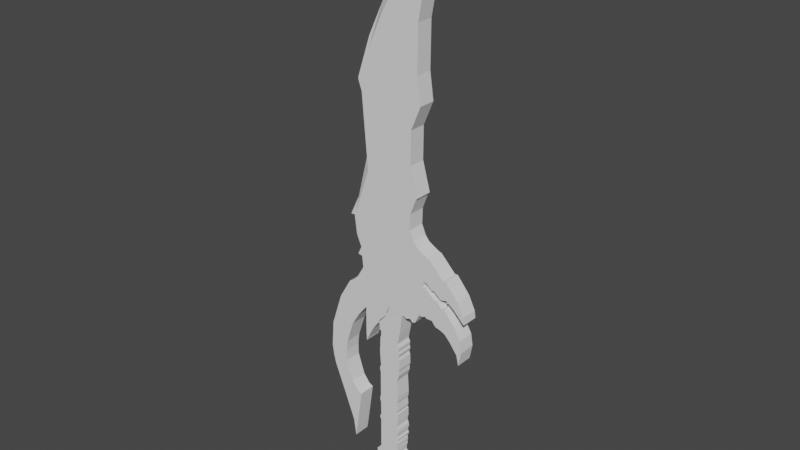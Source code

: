 # Source: adaga.blend  (saved by Blender 3.0.42; exported with 4.5.12 LTS)
import bpy
from mathutils import Matrix  # noqa: F401  (used for matrix-valued properties, if any)

bpy.ops.wm.read_factory_settings(use_empty=True)
scene = bpy.context.scene
scene.name = 'Scene'

# ---- collections
col_collection = bpy.data.collections.new('Collection'); scene.collection.children.link(col_collection)

# ---- world
world_world = bpy.data.worlds.new('World'); scene.world = world_world
world_world.use_nodes = True; world_world.node_tree.nodes.clear()
_N = world_world.node_tree.nodes; _L = world_world.node_tree.links
n0 = _N.new('ShaderNodeOutputWorld'); n0.name = 'World Output'; n0.location = (300, 300)
n1 = _N.new('ShaderNodeBackground'); n1.name = 'Background'; n1.location = (10, 300)
n1.inputs[0].default_value = (0.05088, 0.05088, 0.05088, 1.0)
_L.new(n1.outputs[0], n0.inputs[0])
n0.is_active_output = True
world_world.color = (0.05088, 0.05088, 0.05088)
world_world.use_sun_shadow = False
world_world.sun_shadow_jitter_overblur = 0.0

# ---- meshes
me_plane_003 = bpy.data.meshes.new('Plane.003')
me_plane_003.from_pydata([(-0.3455, -0.693, -0.294), (-0.03834, 0.9352, -0.294), (-0.4386, 1.638, -0.09648), (0.7058, 2.814, -0.294), (-0.3619, -2.236, -0.294), (-0.2362, -3.139, -0.294), (-0.579, -3.95, -0.294), (-0.5908, -5.077, -0.294), (-0.3238, -6.06, -0.294), (-0.3847, -6.121, -0.294), (-0.5854, -6.653, -0.294), (-0.6018, -7.206, -0.294), (-0.4647, -7.538, -0.294), (-0.3162, -7.72, -0.294), (0.04941, -7.926, -0.294), (0.1637, -7.96, -0.294), (0.6892, -8.497, -0.294), (0.8034, -8.497, -0.294), (1.249, -9.034, -0.294), (1.477, -9.501, -0.294), (1.51, -9.74, -0.294), (1.127, -9.362, -0.294), (0.9213, -9.207, -0.294), (0.8547, -9.223, -0.294), (0.8491, -9.134, -0.294), (0.6159, -9.195, -0.294), (0.3548, -8.973, -0.294), (0.2715, -9.001, -0.294), (0.07159, -8.818, -0.294), (-0.07836, -8.784, -0.294), (-0.07836, -8.962, -0.294), (-0.05614, -9.018, -0.294), (0.01605, -8.99, -0.294), (0.3048, -9.251, -0.294), (0.5048, -9.329, -0.294), (0.6492, -9.501, -0.294), (0.738, -9.479, -0.294), (1.132, -9.929, -0.294), (1.377, -10.37, -0.294), (1.438, -10.78, -0.294), (1.343, -11.27, -0.294), (1.266, -10.92, -0.294), (0.988, -10.55, -0.294), (0.7936, -10.35, -0.294), (0.6103, -10.27, -0.294), (0.427, -10.23, -0.294), (0.2882, -10.06, -0.294), (0.0605, -10.06, -0.294), (0.01052, -10.01, -0.294), (-0.1172, -10.08, -0.294), (-0.2116, -10.05, -0.294), (-0.3782, -10.39, -0.294), (-0.4838, -10.43, -0.294), (-0.5893, -10.33, -0.294), (-0.7448, -10.39, -0.294), (-0.8503, -10.33, -0.294), (-0.9169, -10.41, -0.294), (-1.469, -10.2, -0.294), (-1.454, -10.22, -0.294), (-1.436, -10.25, -0.294), (-1.922, -11.02, -0.294), (-2.121, -11.29, -0.294), (-2.28, -11.6, -0.294), (-2.388, -11.81, -0.294), (-2.41, -11.88, -0.294), (-2.424, -11.61, -0.294), (-2.421, -10.6, -0.294), (-2.754, -11.02, -0.294), (-3.032, -11.49, -0.294), (-3.17, -11.91, -0.294), (-3.293, -12.3, -0.294), (-3.336, -12.68, -0.294), (-3.332, -13.08, -0.294), (-3.224, -13.42, -0.294), (-3.086, -13.83, -0.294), (-2.855, -14.12, -0.294), (-2.707, -14.19, -0.294), (-2.924, -15.67, -0.294), (-2.985, -16.05, -0.294), (-3.068, -15.43, -0.294), (-3.426, -14.49, -0.294), (-3.853, -13.4, -0.294), (-3.929, -13.09, -0.294), (-3.983, -12.7, -0.294), (-3.915, -11.78, -0.294), (-3.531, -10.6, -0.294), (-3.108, -9.873, -0.294), (-2.942, -9.779, -0.294), (-2.772, -9.601, -0.294), (-2.519, -9.167, -0.294), (-2.649, -8.925, -0.09648), (-2.898, -8.874, -0.09648), (-2.786, -8.646, -0.09648), (-2.736, -8.368, -0.09648), (-2.79, -8.18, -0.09648), (-2.913, -8.071, -0.09648), (-2.83, -7.901, -0.09648), (-2.833, -7.659, -0.09648), (-2.963, -7.507, -0.09648), (-3.166, -7.518, -0.09648), (-2.757, -6.657, -0.09648), (-2.511, -5.901, -0.09648), (-2.41, -5.138, -0.09648), (-2.388, -4.595, -0.09648), (-2.435, -4.136, -0.09648), (-2.587, -3.43, -0.09648), (-2.757, -2.953, -0.09648), (-2.764, -2.866, -0.09648), (-2.309, -1.499, -0.09648), (-1.824, -0.4605, -0.09648), (-1.39, 0.2992, -0.09648), (-1.086, 0.7875, -0.09648), (-0.0009381, 2.144, -0.09648), (0.7044, 2.817, -0.09648), (-1.819, -10.84, -0.294), (-1.618, -10.63, -0.294), (-1.628, -10.54, -0.294), (-1.932, -11.02, -0.294), (-1.569, -10.5, -0.294), (-1.505, -10.37, -0.294), (-0.3455, -0.693, 0.0), (-0.03834, 0.9352, 0.0), (-0.4386, 1.638, 0.0), (0.7058, 2.814, 0.0), (-0.3619, -2.236, 0.0), (-0.2362, -3.139, 0.0), (-0.579, -3.95, 0.0), (-0.5908, -5.077, 0.0), (-0.3238, -6.06, 0.0), (-0.3847, -6.121, 0.0), (-0.5854, -6.653, 0.0), (-0.6018, -7.206, 0.0), (-0.4647, -7.538, 0.0), (-0.3162, -7.72, 0.0), (0.04941, -7.926, 0.0), (0.1637, -7.96, 0.0), (0.6892, -8.497, 0.0), (0.8034, -8.497, 0.0), (1.249, -9.034, 0.0), (1.477, -9.501, 0.0), (1.51, -9.74, 0.0), (1.127, -9.362, 0.0), (0.9213, -9.207, 0.0), (0.8547, -9.223, 0.0), (0.8491, -9.134, 0.0), (0.6159, -9.195, 0.0), (0.3548, -8.973, 0.0), (0.2715, -9.001, 0.0), (0.07159, -8.818, 0.0), (-0.07836, -8.784, 0.0), (-0.07836, -8.962, 0.0), (-0.05614, -9.018, 0.0), (0.01605, -8.99, 0.0), (0.3048, -9.251, 0.0), (0.5048, -9.329, 0.0), (0.6492, -9.501, 0.0), (0.738, -9.479, 0.0), (1.132, -9.929, 0.0), (1.377, -10.37, 0.0), (1.438, -10.78, 0.0), (1.343, -11.27, 0.0), (1.266, -10.92, 0.0), (0.988, -10.55, 0.0), (0.7936, -10.35, 0.0), (0.6103, -10.27, 0.0), (0.427, -10.23, 0.0), (0.2882, -10.06, 0.0), (0.0605, -10.06, 0.0), (0.01052, -10.01, 0.0), (-0.1172, -10.08, 0.0), (-0.2116, -10.05, 0.0), (-0.3782, -10.39, 0.0), (-0.4838, -10.43, 0.0), (-0.5893, -10.33, 0.0), (-0.7448, -10.39, 0.0), (-0.8503, -10.33, 0.0), (-0.9169, -10.41, 0.0), (-1.469, -10.2, 0.0), (-1.454, -10.22, 0.0), (-1.436, -10.25, 0.0), (-1.922, -11.02, 0.0), (-2.121, -11.29, 0.0), (-2.28, -11.6, 0.0), (-2.388, -11.81, 0.0), (-2.41, -11.88, 0.0), (-2.424, -11.61, 0.0), (-2.421, -10.6, 0.0), (-2.754, -11.02, 0.0), (-3.032, -11.49, 0.0), (-3.17, -11.91, 0.0), (-3.293, -12.3, 0.0), (-3.336, -12.68, 0.0), (-3.332, -13.08, 0.0), (-3.224, -13.42, 0.0), (-3.086, -13.83, 0.0), (-2.855, -14.12, 0.0), (-2.707, -14.19, 0.0), (-2.924, -15.67, 0.0), (-2.985, -16.05, 0.0), (-3.068, -15.43, 0.0), (-3.426, -14.49, 0.0), (-3.853, -13.4, 0.0), (-3.929, -13.09, 0.0), (-3.983, -12.7, 0.0), (-3.915, -11.78, 0.0), (-3.531, -10.6, 0.0), (-3.108, -9.873, 0.0), (-2.942, -9.779, 0.0), (-2.772, -9.601, 0.0), (-2.519, -9.167, 0.0), (-2.649, -8.925, 0.0), (-2.898, -8.874, 0.0), (-2.786, -8.646, 0.0), (-2.736, -8.368, 0.0), (-2.79, -8.18, 0.0), (-2.913, -8.071, 0.0), (-2.83, -7.901, 0.0), (-2.833, -7.659, 0.0), (-2.963, -7.507, 0.0), (-3.166, -7.518, 0.0), (-2.757, -6.657, 0.0), (-2.511, -5.901, 0.0), (-2.41, -5.138, 0.0), (-2.388, -4.595, 0.0), (-2.435, -4.136, 0.0), (-2.587, -3.43, 0.0), (-2.757, -2.953, 0.0), (-2.764, -2.866, 0.0), (-2.309, -1.499, 0.0), (-1.824, -0.4605, 0.0), (-1.39, 0.2992, 0.0), (-1.086, 0.7875, 0.0), (-0.0009381, 2.144, 0.0), (0.7044, 2.817, 0.0), (-1.819, -10.84, 0.0), (-1.618, -10.63, 0.0), (-1.628, -10.54, 0.0), (-1.932, -11.02, 0.0), (-1.569, -10.5, 0.0), (-1.505, -10.37, 0.0), (-2.603, -9.313, 0.0), (0.5871, 2.705, 0.0), (-0.6924, 1.053, 0.0), (-1.315, 0.06555, 0.0), (-2.105, -1.545, 0.0), (-2.439, -2.577, 0.0), (-2.485, -2.957, 0.0), (-2.287, -3.853, 0.0), (-2.211, -4.719, 0.0), (-2.211, -5.479, 0.0), (-2.454, -6.603, 0.0), (-2.849, -7.317, 0.0), (-2.591, -7.712, 0.0), (-2.713, -8.061, 0.0), (-2.546, -8.41, 0.0), (-2.267, -9.277, 0.0), (-2.584, -8.331, 0.0), (-2.679, -7.964, 0.0), (-2.489, -9.072, 0.0), (-2.211, -5.309, 0.0), (-0.5702, 1.211, 0.0), (-2.678, -7.579, 0.0), (-2.334, -2.253, 0.0), (-2.612, -8.742, 0.0), (-2.229, -4.52, 0.0), (-1.964, -1.256, 0.0), (-2.424, -8.863, 0.0), (-2.679, -8.699, 0.0), (0.04166, 1.92, -0.294), (-0.4969, 1.107, -0.294), (-1.061, 0.4024, -0.294), (-1.664, -0.6747, -0.294), (-2.208, -1.907, -0.294), (-2.493, -2.793, -0.294), (-2.303, -3.537, -0.294), (-2.16, -4.253, -0.294), (-2.144, -5.093, -0.294), (-2.255, -5.706, -0.294), (-2.586, -6.839, -0.294), (-2.837, -7.418, -0.294), (-2.65, -7.779, -0.294), (-2.759, -8.036, -0.294), (-2.586, -8.445, -0.294)], [], [(112, 2, 111, 110, 109, 108, 107, 106, 105, 104, 103, 102, 101, 100, 99, 98, 97, 96, 95, 94, 93, 92, 91, 90, 282, 281, 280, 279, 278, 277, 276, 275, 274, 273, 272, 271, 270, 269, 268, 113), (232, 241, 260, 242, 243, 265, 244, 262, 245, 246, 247, 264, 259, 250, 251, 261, 257, 253, 256, 267, 263, 210, 211, 212, 213, 214, 215, 216, 217, 218, 219, 220, 221, 222, 223, 224, 225, 226, 227, 228, 229, 230, 231, 122), (46, 47, 167, 166), (97, 98, 218, 217), (47, 48, 168, 167), (98, 99, 219, 218), (48, 49, 169, 168), (99, 100, 220, 219), (49, 50, 170, 169), (100, 101, 221, 220), (50, 51, 171, 170), (112, 113, 233, 241, 232), (101, 102, 222, 221), (51, 52, 172, 171), (1, 0, 120, 121), (102, 103, 223, 222), (52, 53, 173, 172), (3, 1, 121, 123), (103, 104, 224, 223), (53, 54, 174, 173), (2, 112, 232, 122), (104, 105, 225, 224), (54, 55, 175, 174), (0, 4, 124, 120), (105, 106, 226, 225), (55, 56, 176, 175), (4, 5, 125, 124), (106, 107, 227, 226), (116, 115, 235, 236), (5, 6, 126, 125), (107, 108, 228, 227), (59, 58, 178, 179), (6, 7, 127, 126), (108, 109, 229, 228), (56, 59, 179, 176), (7, 8, 128, 127), (109, 110, 230, 229), (58, 57, 177, 178), (8, 9, 129, 128), (110, 111, 231, 230), (115, 114, 234, 235), (9, 10, 130, 129), (111, 2, 122, 231), (60, 61, 181, 180), (10, 11, 131, 130), (113, 3, 123, 233), (61, 62, 182, 181), (11, 12, 132, 131), (57, 119, 239, 177), (62, 63, 183, 182), (12, 13, 133, 132), (118, 116, 236, 238), (63, 64, 184, 183), (13, 14, 134, 133), (119, 118, 238, 239), (64, 65, 185, 184), (14, 15, 135, 134), (114, 117, 237, 234), (65, 66, 186, 185), (15, 16, 136, 135), (117, 60, 180, 237), (66, 67, 187, 186), (16, 17, 137, 136), (67, 68, 188, 187), (17, 18, 138, 137), (68, 69, 189, 188), (18, 19, 139, 138), (69, 70, 190, 189), (19, 20, 140, 139), (70, 71, 191, 190), (20, 21, 141, 140), (71, 72, 192, 191), (21, 22, 142, 141), (72, 73, 193, 192), (22, 23, 143, 142), (73, 74, 194, 193), (23, 24, 144, 143), (74, 75, 195, 194), (24, 25, 145, 144), (75, 76, 196, 195), (25, 26, 146, 145), (76, 77, 197, 196), (26, 27, 147, 146), (77, 78, 198, 197), (27, 28, 148, 147), (78, 79, 199, 198), (28, 29, 149, 148), (79, 80, 200, 199), (29, 30, 150, 149), (80, 81, 201, 200), (30, 31, 151, 150), (81, 82, 202, 201), (31, 32, 152, 151), (82, 83, 203, 202), (32, 33, 153, 152), (83, 84, 204, 203), (33, 34, 154, 153), (84, 85, 205, 204), (34, 35, 155, 154), (85, 86, 206, 205), (35, 36, 156, 155), (86, 87, 207, 206), (36, 37, 157, 156), (87, 88, 208, 207), (37, 38, 158, 157), (88, 89, 209, 240, 208), (38, 39, 159, 158), (89, 90, 210, 209), (39, 40, 160, 159), (90, 91, 211, 210), (40, 41, 161, 160), (91, 92, 212, 211), (41, 42, 162, 161), (92, 93, 213, 212), (42, 43, 163, 162), (93, 94, 214, 213), (43, 44, 164, 163), (94, 95, 215, 214), (44, 45, 165, 164), (95, 96, 216, 215), (45, 46, 166, 165), (96, 97, 217, 216), (210, 258, 209), (240, 255, 258, 266, 263, 254, 256, 257, 252, 261, 251, 250, 249, 259, 248, 264, 247, 262, 265, 243, 260, 123, 121, 120, 124, 125, 126, 127, 128, 129, 130, 131, 132, 133, 134, 135, 136, 137, 138, 139, 140, 141, 142, 143, 144, 145, 146, 147, 148, 149, 150, 151, 152, 153, 154, 155, 156, 157, 158, 159, 160, 161, 162, 163, 164, 165, 166, 167, 168, 169, 170, 171, 172, 173, 174, 175, 176, 179, 178, 177, 239, 238, 236, 235, 234, 237, 180, 181, 182, 183, 184, 185, 186, 187, 188, 189, 190, 191, 192, 193, 194, 195, 196, 197, 198, 199, 200, 201, 202, 203, 204, 205, 206, 207, 208), (123, 260, 241, 233), (260, 243, 242), (265, 262, 244), (262, 247, 246, 245), (257, 256, 253), (263, 266, 258, 210), (263, 267, 256, 254), (257, 261, 252), (250, 259, 249), (259, 264, 248), (209, 258, 255, 240), (113, 268, 269, 270, 271, 272, 273, 274, 275, 276, 277, 278, 279, 280, 281, 282, 90, 89, 88, 87, 86, 85, 84, 83, 82, 81, 80, 79, 78, 77, 76, 75, 74, 73, 72, 71, 70, 69, 68, 67, 66, 65, 64, 63, 62, 61, 60, 117, 114, 115, 116, 118, 119, 57, 58, 59, 56, 55, 54, 53, 52, 51, 50, 49, 48, 47, 46, 45, 44, 43, 42, 41, 40, 39, 38, 37, 36, 35, 34, 33, 32, 31, 30, 29, 28, 27, 26, 25, 24, 23, 22, 21, 20, 19, 18, 17, 16, 15, 14, 13, 12, 11, 10, 9, 8, 7, 6, 5, 4, 0, 1, 3)])
_uv = me_plane_003.uv_layers.new(name='UVMap')
_uv.uv.foreach_set('vector', [0.0, 0.0, 0.0, 0.0, 0.0, 0.0, 0.0, 0.0, 0.0, 0.0, 0.0, 0.0, 0.0, 0.0, 0.0, 0.0, 0.0, 0.0, 0.0, 0.0, 0.0, 0.0, 0.0, 0.0, 0.0, 0.0, 0.0, 0.0, 0.0, 0.0, 0.0, 0.0, 0.0, 0.0, 0.0, 0.0, 0.0, 0.0, 0.0, 0.0, 0.0, 0.0, 0.0, 0.0, 0.0, 0.0, 0.0, 0.0, 0.0, 0.0, 0.0, 0.0, 0.0, 0.0, 0.0, 0.0, 0.0, 0.0, 0.0, 0.0, 0.0, 0.0, 0.0, 0.0, 0.0, 0.0, 0.0, 0.0, 0.0, 0.0, 0.0, 0.0, 0.0, 0.0, 0.0, 0.0, 0.0, 0.0, 0.0, 0.0, 0.0, 0.0, 0.0, 0.0, 0.0, 0.0, 0.0, 0.0, 0.0, 0.0, 0.0, 0.0, 0.0, 0.0, 0.0, 0.0, 0.0, 0.0, 0.0, 0.0, 0.0, 0.0, 0.0, 0.0, 0.0, 0.0, 0.0, 0.0, 0.0, 0.0, 0.0, 0.0, 0.0, 0.0, 0.0, 0.0, 0.0, 0.0, 0.0, 0.0, 0.0, 0.0, 0.0, 0.0, 0.0, 0.0, 0.0, 0.0, 0.0, 0.0, 0.0, 0.0, 0.0, 0.0, 0.0, 0.0, 0.0, 0.0, 0.0, 0.0, 0.0, 0.0, 0.0, 0.0, 0.0, 0.0, 0.0, 0.0, 0.0, 0.0, 0.0, 0.0, 0.0, 0.0, 0.0, 0.0, 0.0, 0.0, 0.0, 0.0, 0.0, 0.0, 0.0, 0.0, 0.0, 0.0, 0.0, 0.0, 0.0, 0.0, 0.0, 0.0, 0.0, 0.0, 0.0, 0.0, 0.0, 0.0, 0.0, 0.0, 0.0, 0.0, 0.0, 0.0, 0.0, 0.0, 0.0, 0.0, 0.0, 0.0, 0.0, 0.0, 0.0, 0.0, 0.0, 0.0, 0.0, 0.0, 0.0, 0.0, 0.0, 0.0, 0.0, 0.0, 0.0, 0.0, 0.0, 0.0, 0.0, 0.0, 0.0, 0.0, 0.0, 0.0, 0.0, 0.0, 0.0, 0.0, 0.0, 0.0, 0.0, 0.0, 0.0, 0.0, 0.0, 0.0, 0.0, 0.0, 0.0, 0.0, 0.0, 0.0, 0.0, 0.0, 0.0, 0.0, 0.0, 0.0, 0.0, 0.0, 0.0, 0.0, 0.0, 0.0, 0.0, 0.0, 0.0, 0.0, 0.0, 0.0, 0.0, 0.0, 0.0, 0.0, 0.0, 0.0, 0.0, 0.0, 0.0, 0.0, 0.0, 0.0, 0.0, 0.0, 0.0, 0.0, 0.0, 0.0, 0.0, 0.0, 0.0, 0.0, 0.0, 0.0, 0.0, 0.0, 0.0, 0.0, 0.0, 0.0, 0.0, 0.0, 0.0, 0.0, 0.0, 0.0, 0.0, 0.0, 0.0, 0.0, 0.0, 0.0, 0.0, 0.0, 0.0, 0.0, 0.0, 0.0, 0.0, 0.0, 0.0, 0.0, 0.0, 0.0, 0.0, 0.0, 0.0, 0.0, 0.0, 0.0, 0.0, 0.0, 0.0, 0.0, 0.0, 0.0, 0.0, 0.0, 0.0, 0.0, 0.0, 0.0, 0.0, 0.0, 0.0, 0.0, 0.0, 0.0, 0.0, 0.0, 0.0, 0.0, 0.0, 0.0, 0.0, 0.0, 0.0, 0.0, 0.0, 0.0, 0.0, 0.0, 0.0, 0.0, 0.0, 0.0, 0.0, 0.0, 0.0, 0.0, 0.0, 0.0, 0.0, 0.0, 0.0, 0.0, 0.0, 0.0, 0.0, 0.0, 0.0, 0.0, 0.0, 0.0, 0.0, 0.0, 0.0, 0.0, 0.0, 0.0, 0.0, 0.0, 0.0, 0.0, 0.0, 0.0, 0.0, 0.0, 0.0, 0.0, 0.0, 0.0, 0.0, 0.0, 0.0, 0.0, 0.0, 0.0, 0.0, 0.0, 0.0, 0.0, 0.0, 0.0, 0.0, 0.0, 0.0, 0.0, 0.0, 0.0, 0.0, 0.0, 0.0, 0.0, 0.0, 0.0, 0.0, 0.0, 0.0, 0.0, 0.0, 0.0, 0.0, 0.0, 0.0, 0.0, 0.0, 0.0, 0.0, 0.0, 0.0, 0.0, 0.0, 0.0, 0.0, 0.0, 0.0, 0.0, 0.0, 0.0, 0.0, 0.0, 0.0, 0.0, 0.0, 0.0, 0.0, 0.0, 0.0, 0.0, 0.0, 0.0, 0.0, 0.0, 0.0, 0.0, 0.0, 0.0, 0.0, 0.0, 0.0, 0.0, 0.0, 0.0, 0.0, 0.0, 0.0, 0.0, 0.0, 0.0, 0.0, 0.0, 0.0, 0.0, 0.0, 0.0, 0.0, 0.0, 0.0, 0.0, 0.0, 0.0, 0.0, 0.0, 0.0, 0.0, 0.0, 0.0, 0.0, 0.0, 0.0, 0.0, 0.0, 0.0, 0.0, 0.0, 0.0, 0.0, 0.0, 0.0, 0.0, 0.0, 0.0, 0.0, 0.0, 0.0, 0.0, 0.0, 0.0, 0.0, 0.0, 0.0, 0.0, 0.0, 0.0, 0.0, 0.0, 0.0, 0.0, 0.0, 0.0, 0.0, 0.0, 0.0, 0.0, 0.0, 0.0, 0.0, 0.0, 0.0, 0.0, 0.0, 0.0, 0.0, 0.0, 0.0, 0.0, 0.0, 0.0, 0.0, 0.0, 0.0, 0.0, 0.0, 0.0, 0.0, 0.0, 0.0, 0.0, 0.0, 0.0, 0.0, 0.0, 0.0, 0.0, 0.0, 0.0, 0.0, 0.0, 0.0, 0.0, 0.0, 0.0, 0.0, 0.0, 0.0, 0.0, 0.0, 0.0, 0.0, 0.0, 0.0, 0.0, 0.0, 0.0, 0.0, 0.0, 0.0, 0.0, 0.0, 0.0, 0.0, 0.0, 0.0, 0.0, 0.0, 0.0, 0.0, 0.0, 0.0, 0.0, 0.0, 0.0, 0.0, 0.0, 0.0, 0.0, 0.0, 0.0, 0.0, 0.0, 0.0, 0.0, 0.0, 0.0, 0.0, 0.0, 0.0, 0.0, 0.0, 0.0, 0.0, 0.0, 0.0, 0.0, 0.0, 0.0, 0.0, 0.0, 0.0, 0.0, 0.0, 0.0, 0.0, 0.0, 0.0, 0.0, 0.0, 0.0, 0.0, 0.0, 0.0, 0.0, 0.0, 0.0, 0.0, 0.0, 0.0, 0.0, 0.0, 0.0, 0.0, 0.0, 0.0, 0.0, 0.0, 0.0, 0.0, 0.0, 0.0, 0.0, 0.0, 0.0, 0.0, 0.0, 0.0, 0.0, 0.0, 0.0, 0.0, 0.0, 0.0, 0.0, 0.0, 0.0, 0.0, 0.0, 0.0, 0.0, 0.0, 0.0, 0.0, 0.0, 0.0, 0.0, 0.0, 0.0, 0.0, 0.0, 0.0, 0.0, 0.0, 0.0, 0.0, 0.0, 0.0, 0.0, 0.0, 0.0, 0.0, 0.0, 0.0, 0.0, 0.0, 0.0, 0.0, 0.0, 0.0, 0.0, 0.0, 0.0, 0.0, 0.0, 0.0, 0.0, 0.0, 0.0, 0.0, 0.0, 0.0, 0.0, 0.0, 0.0, 0.0, 0.0, 0.0, 0.0, 0.0, 0.0, 0.0, 0.0, 0.0, 0.0, 0.0, 0.0, 0.0, 0.0, 0.0, 0.0, 0.0, 0.0, 0.0, 0.0, 0.0, 0.0, 0.0, 0.0, 0.0, 0.0, 0.0, 0.0, 0.0, 0.0, 0.0, 0.0, 0.0, 0.0, 0.0, 0.0, 0.0, 0.0, 0.0, 0.0, 0.0, 0.0, 0.0, 0.0, 0.0, 0.0, 0.0, 0.0, 0.0, 0.0, 0.0, 0.0, 0.0, 0.0, 0.0, 0.0, 0.0, 0.0, 0.0, 0.0, 0.0, 0.0, 0.0, 0.0, 0.0, 0.0, 0.0, 0.0, 0.0, 0.0, 0.0, 0.0, 0.0, 0.0, 0.0, 0.0, 0.0, 0.0, 0.0, 0.0, 0.0, 0.0, 0.0, 0.0, 0.0, 0.0, 0.0, 0.0, 0.0, 0.0, 0.0, 0.0, 0.0, 0.0, 0.0, 0.0, 0.0, 0.0, 0.0, 0.0, 0.0, 0.0, 0.0, 0.0, 0.0, 0.0, 0.0, 0.0, 0.0, 0.0, 0.0, 0.0, 0.0, 0.0, 0.0, 0.0, 0.0, 0.0, 0.0, 0.0, 0.0, 0.0, 0.0, 0.0, 0.0, 0.0, 0.0, 0.0, 0.0, 0.0, 0.0, 0.0, 0.0, 0.0, 0.0, 0.0, 0.0, 0.0, 0.0, 0.0, 0.0, 0.0, 0.0, 0.0, 0.0, 0.0, 0.0, 0.0, 0.0, 0.0, 0.0, 0.0, 0.0, 0.0, 0.0, 0.0, 0.0, 0.0, 0.0, 0.0, 0.0, 0.0, 0.0, 0.0, 0.0, 0.0, 0.0, 0.0, 0.0, 0.0, 0.0, 0.0, 0.0, 0.0, 0.0, 0.0, 0.0, 0.0, 0.0, 0.0, 0.0, 0.0, 0.0, 0.0, 0.0, 0.0, 0.0, 0.0, 0.0, 0.0, 0.0, 0.0, 0.0, 0.0, 0.0, 0.0, 0.0, 0.0, 0.0, 0.0, 0.0, 0.0, 0.0, 0.0, 0.0, 0.0, 0.0, 0.0, 0.0, 0.0, 0.0, 0.0, 0.0, 0.0, 0.0, 0.0, 0.0, 0.0, 0.0, 0.0, 0.0, 0.0, 0.0, 0.0, 0.0, 0.0, 0.0, 0.0, 0.0, 0.0, 0.0, 0.0, 0.0, 0.0, 0.0, 0.0, 0.0, 0.0, 0.0, 0.0, 0.0, 0.0, 0.0, 0.0, 0.0, 0.0, 0.0, 0.0, 0.0, 0.0, 0.0, 0.0, 0.0, 0.0, 0.0, 0.0, 0.0, 0.0, 0.0, 0.0, 0.0, 0.0, 0.0, 0.0, 0.0, 0.0, 0.0, 0.0, 0.0, 0.0, 0.0, 0.0, 0.0, 0.0, 0.0, 0.0, 0.0, 0.0, 0.0, 0.0, 0.0, 0.0, 0.0, 0.0, 0.0, 0.0, 0.0, 0.0, 0.0, 0.0, 0.0, 0.0, 0.0, 0.0, 0.0, 0.0, 0.0, 0.0, 0.0, 0.0, 0.0, 0.0, 0.0, 0.0, 0.0, 0.0, 0.0, 0.0, 0.0, 0.0, 0.0, 0.0, 0.0, 0.0, 0.0, 0.0, 0.0, 0.0, 0.0, 0.0, 0.0, 0.0, 0.0, 0.0, 0.0, 0.0, 0.0, 0.0, 0.0, 0.0, 0.0, 0.0, 0.0, 0.0, 0.0, 0.0, 0.0, 0.0, 0.0, 0.0, 0.0, 0.0, 0.0, 0.0, 0.0, 0.0, 0.0, 0.0, 0.0, 0.0, 0.0, 0.0, 0.0, 0.0, 0.0, 0.0, 0.0, 0.0, 0.0, 0.0, 0.0, 0.0, 0.0, 0.0, 0.0, 0.0, 0.0, 0.0, 0.0, 0.0, 0.0, 0.0, 0.0, 0.0, 0.0, 0.0, 0.0, 0.0, 0.0, 0.0, 0.0, 0.0, 0.0, 0.0, 0.0, 0.0, 0.0, 0.0, 0.0, 0.0, 0.0, 0.0, 0.0, 0.0, 0.0, 0.0, 0.0, 0.0, 0.0, 0.0, 0.0, 0.0, 0.0, 0.0, 0.0, 0.0, 0.0, 0.0, 0.0, 0.0, 0.0, 0.0, 0.0, 0.0, 0.0, 0.0, 0.0, 0.0, 0.0, 0.0, 0.0, 0.0, 0.0, 0.0, 0.0, 0.0, 0.0, 0.0, 0.0, 0.0, 0.0, 0.0, 0.0, 0.0, 0.0, 0.0, 0.0, 0.0, 0.0, 0.0, 0.0, 0.0, 0.0, 0.0, 0.0, 0.0, 0.0, 0.0, 0.0, 0.0, 0.0, 0.0, 0.0, 0.0, 0.0, 0.0, 0.0, 0.0, 0.0, 0.0, 0.0, 0.0, 0.0, 0.0, 0.0, 0.0, 0.0, 0.0, 0.0, 0.0, 0.0, 0.0, 0.0, 0.0, 0.0, 0.0, 0.0, 0.0, 0.0, 0.0, 0.0, 0.0, 0.0, 0.0, 0.0, 0.0, 0.0, 0.0, 0.0, 0.0, 0.0, 0.0, 0.0, 0.0, 0.0, 0.0, 0.0, 0.0, 0.0, 0.0, 0.0, 0.0, 0.0, 0.0, 0.0, 0.0, 0.0, 0.0, 0.0, 0.0, 0.0, 0.0, 0.0, 0.0, 0.0, 0.0, 0.0, 0.0, 0.0, 0.0, 0.0, 0.0, 0.0, 0.0, 0.0, 0.0, 0.0, 0.0, 0.0, 0.0, 0.0, 0.0, 0.0, 0.0, 0.0, 0.0, 0.0, 0.0, 0.0, 0.0, 0.0, 0.0, 0.0, 0.0, 0.0, 0.0, 0.0, 0.0, 0.0, 0.0, 0.0, 0.0, 0.0, 0.0, 0.0, 0.0, 0.0, 0.0, 0.0, 0.0, 0.0, 0.0, 0.0, 0.0, 0.0, 0.0, 0.0, 0.0, 0.0, 0.0, 0.0, 0.0, 0.0, 0.0, 0.0, 0.0, 0.0, 0.0, 0.0, 0.0, 0.0, 0.0, 0.0, 0.0, 0.0, 0.0, 0.0, 0.0, 0.0, 0.0, 0.0, 0.0, 0.0, 0.0, 0.0, 0.0, 0.0, 0.0, 0.0, 0.0, 0.0, 0.0, 0.0, 0.0, 0.0, 0.0, 0.0, 0.0, 0.0, 0.0, 0.0, 0.0, 0.0, 0.0, 0.0, 0.0, 0.0, 0.0, 0.0, 0.0, 0.0, 0.0, 0.0, 0.0, 0.0, 0.0, 0.0, 0.0, 0.0, 0.0, 0.0, 0.0, 0.0, 0.0, 0.0, 0.0, 0.0, 0.0, 0.0, 0.0, 0.0, 0.0, 0.0, 0.0, 0.0, 0.0, 0.0, 0.0, 0.0, 0.0, 0.0, 0.0, 0.0, 0.0, 0.0, 0.0, 0.0, 0.0, 0.0, 0.0, 0.0, 0.0, 0.0, 0.0, 0.0, 0.0, 0.0, 0.0, 0.0, 0.0, 0.0, 0.0, 0.0, 0.0, 0.0, 0.0, 0.0, 0.0, 0.0, 0.0, 0.0, 0.0, 0.0, 0.0, 0.0, 0.0, 0.0, 0.0, 0.0, 0.0, 0.0, 0.0, 0.0, 0.0, 0.0, 0.0, 0.0, 0.0, 0.0, 0.0, 0.0, 0.0, 0.0, 0.0, 0.0, 0.0, 0.0, 0.0, 0.0, 0.0, 0.0, 0.0, 0.0, 0.0, 0.0, 0.0, 0.0, 0.0, 0.0, 0.0, 0.0, 0.0, 0.0, 0.0, 0.0, 0.0, 0.0, 0.0, 0.0, 0.0, 0.0, 0.0, 0.0, 0.0, 0.0, 0.0, 0.0, 0.0, 0.0, 0.0, 0.0, 0.0, 0.0, 0.0, 0.0, 0.0, 0.0, 0.0, 0.0, 0.0, 0.0, 0.0, 0.0, 0.0, 0.0, 0.0, 0.0, 0.0, 0.0, 0.0, 0.0, 0.0, 0.0, 0.0, 0.0, 0.0, 0.0, 0.0, 0.0, 0.0, 0.0, 0.0, 0.0, 0.0, 0.0, 0.0, 0.0, 0.0, 0.0, 0.0, 0.0, 0.0, 0.0, 0.0, 0.0, 0.0, 0.0, 0.0, 0.0, 0.0, 0.0, 0.0, 0.0, 0.0, 0.0, 0.0, 0.0, 0.0, 0.0, 0.0, 0.0, 0.0, 0.0, 0.0, 0.0, 0.0, 0.0, 0.0, 0.0, 0.0, 0.0, 0.0, 0.0, 0.0, 0.0, 0.0, 0.0, 0.0, 0.0, 0.0, 0.0, 0.0, 0.0, 0.0, 0.0, 0.0, 0.0, 0.0, 0.0, 0.0, 0.0, 0.0, 0.0, 0.0, 0.0, 0.0, 0.0, 0.0, 0.0, 0.0, 0.0, 0.0, 0.0, 0.0, 0.0, 0.0, 0.0, 0.0, 0.0, 0.0, 0.0, 0.0, 0.0, 0.0, 0.0, 0.0, 0.0, 0.0, 0.0, 0.0, 0.0, 0.0, 0.0, 0.0, 0.0, 0.0, 0.0, 0.0, 0.0, 0.0, 0.0, 0.0, 0.0, 0.0, 0.0, 0.0, 0.0, 0.0, 0.0, 0.0, 0.0, 0.0, 0.0, 0.0, 0.0, 0.0, 0.0, 0.0, 0.0, 0.0, 0.0, 0.0, 0.0, 0.0, 0.0, 0.0, 0.0, 0.0, 0.0, 0.0, 0.0, 0.0, 0.0, 0.0, 0.0, 0.0, 0.0, 0.0, 0.0, 0.0, 0.0, 0.0, 0.0, 0.0, 0.0, 0.0, 0.0, 0.0, 0.0, 0.0, 0.0, 0.0, 0.0, 0.0, 0.0, 0.0, 0.0, 0.0, 0.0, 0.0, 0.0, 0.0, 0.0, 0.0, 0.0, 0.0, 0.0, 0.0, 0.0, 0.0, 0.0, 0.0, 0.0, 0.0, 0.0, 0.0, 0.0, 0.0, 0.0, 0.0, 0.0, 0.0, 0.0, 0.0, 0.0, 0.0, 0.0, 0.0, 0.0, 0.0, 0.0, 0.0, 0.0, 0.0, 0.0])
me_plane_003.use_remesh_fix_poles = True
me_plane_003.use_remesh_preserve_attributes = False
me_plane_003.update()
me_plane_001 = bpy.data.meshes.new('Plane.001')
me_plane_001.from_pydata([(-0.9985, -10.68, -0.2787), (-1.089, -11.15, -0.2787), (-1.026, -11.29, -0.2787), (-1.043, -11.45, -0.2787), (-1.021, -11.49, -0.2787), (-1.021, -11.57, -0.2787), (-1.061, -11.66, -0.2787), (-1.021, -11.78, -0.2787), (-1.012, -12.13, -0.2787), (-1.043, -12.2, -0.2787), (-1.039, -12.37, -0.2787), (-1.115, -12.6, -0.2787), (-1.077, -13.25, -0.2787), (-1.088, -13.45, -0.2787), (-1.115, -13.51, -0.2787), (-1.088, -13.8, -0.2787), (-1.122, -13.93, -0.2787), (-1.086, -13.94, -0.2787), (-1.083, -14.28, -0.2787), (-1.107, -14.27, -0.2787), (-1.115, -14.48, -0.2787), (-1.07, -14.57, -0.2787), (-1.057, -14.71, -0.2787), (-1.086, -14.75, -0.2787), (-1.101, -14.9, -0.2787), (-1.061, -14.97, -0.2787), (-1.075, -15.06, -0.2787), (-1.14, -15.13, -0.2787), (-1.108, -15.16, -0.2787), (-1.101, -15.3, -0.2787), (-1.122, -15.34, -0.2787), (-1.111, -15.48, -0.2787), (-1.144, -15.52, -0.2787), (-1.158, -15.71, -0.2787), (-1.086, -15.81, -0.2787), (-1.068, -15.91, -0.2787), (-1.18, -16.04, -0.2787), (-1.205, -16.04, -0.2787), (-1.213, -16.12, -0.2787), (-1.144, -16.19, -0.2787), (-1.18, -16.66, -0.2787), (-1.238, -16.81, -0.2787), (-1.224, -16.95, -0.2787), (-1.263, -16.93, -0.2787), (-1.419, -17.13, -0.2787), (-1.455, -17.14, -0.2787), (-1.368, -16.79, -0.2787), (-1.441, -16.44, -0.2787), (-1.553, -16.29, -0.2787), (-1.701, -16.41, -0.2787), (-1.748, -16.48, -0.2787), (-1.77, -17.07, -0.2787), (-1.882, -16.92, -0.2787), (-1.875, -16.79, -0.2787), (-1.933, -16.74, -0.2787), (-1.929, -16.13, -0.2787), (-1.878, -16.07, -0.2787), (-1.882, -15.99, -0.2787), (-1.987, -15.88, -0.2787), (-1.998, -15.78, -0.2787), (-1.933, -15.71, -0.2787), (-1.842, -15.7, -0.2787), (-1.849, -15.62, -0.2787), (-1.824, -15.59, -0.2787), (-1.817, -14.45, -0.2787), (-1.857, -14.43, -0.2787), (-1.849, -14.31, -0.2787), (-1.81, -14.31, -0.2787), (-1.82, -13.71, -0.2787), (-1.849, -13.71, -0.2787), (-1.846, -13.53, -0.2787), (-1.82, -13.52, -0.2787), (-1.817, -12.55, -0.2787), (-1.828, -12.48, -0.2787), (-1.846, -12.47, -0.2787), (-1.842, -12.32, -0.2787), (-1.799, -12.29, -0.2787), (-1.838, -11.81, -0.2787), (-1.838, -11.56, -0.2787), (-1.828, -11.55, -0.2787), (-1.817, -11.16, -0.2787), (-1.791, -11.15, -0.2787), (-1.781, -10.89, -0.2787), (-1.838, -10.91, -0.2787), (-1.848, -10.79, -0.2787), (-1.852, -10.73, -0.2787), (-0.9148, -10.06, -0.2787), (-1.293, -9.953, -0.2787), (-1.427, -9.897, -0.2787), (-1.515, -10.15, -0.2787), (-1.591, -10.18, -0.2787), (-1.591, -10.28, -0.2787), (-1.869, -10.61, -0.2787), (-1.846, -10.71, -0.2787), (-0.9985, -10.68, 0.0), (-1.089, -11.15, 0.0), (-1.026, -11.29, 0.0), (-1.043, -11.45, 0.0), (-1.021, -11.49, 0.0), (-1.021, -11.57, 0.0), (-1.061, -11.66, 0.0), (-1.021, -11.78, 0.0), (-1.012, -12.13, 0.0), (-1.043, -12.2, 0.0), (-1.039, -12.37, 0.0), (-1.115, -12.6, 0.0), (-1.077, -13.25, 0.0), (-1.088, -13.45, 0.0), (-1.115, -13.51, 0.0), (-1.088, -13.8, 0.0), (-1.122, -13.93, 0.0), (-1.086, -13.94, 0.0), (-1.083, -14.28, 0.0), (-1.107, -14.27, 0.0), (-1.115, -14.48, 0.0), (-1.07, -14.57, 0.0), (-1.057, -14.71, 0.0), (-1.086, -14.75, 0.0), (-1.101, -14.9, 0.0), (-1.061, -14.97, 0.0), (-1.075, -15.06, 0.0), (-1.14, -15.13, 0.0), (-1.108, -15.16, 0.0), (-1.101, -15.3, 0.0), (-1.122, -15.34, 0.0), (-1.111, -15.48, 0.0), (-1.144, -15.52, 0.0), (-1.158, -15.71, 0.0), (-1.086, -15.81, 0.0), (-1.068, -15.91, 0.0), (-1.18, -16.04, 0.0), (-1.205, -16.04, 0.0), (-1.213, -16.12, 0.0), (-1.144, -16.19, 0.0), (-1.18, -16.66, 0.0), (-1.238, -16.81, 0.0), (-1.224, -16.95, 0.0), (-1.263, -16.93, 0.0), (-1.419, -17.13, 0.0), (-1.455, -17.14, 0.0), (-1.368, -16.79, 0.0), (-1.441, -16.44, 0.0), (-1.553, -16.29, 0.0), (-1.701, -16.41, 0.0), (-1.748, -16.48, 0.0), (-1.77, -17.07, 0.0), (-1.882, -16.92, 0.0), (-1.875, -16.79, 0.0), (-1.933, -16.74, 0.0), (-1.929, -16.13, 0.0), (-1.878, -16.07, 0.0), (-1.882, -15.99, 0.0), (-1.987, -15.88, 0.0), (-1.998, -15.78, 0.0), (-1.933, -15.71, 0.0), (-1.842, -15.7, 0.0), (-1.849, -15.62, 0.0), (-1.824, -15.59, 0.0), (-1.817, -14.45, 0.0), (-1.857, -14.43, 0.0), (-1.849, -14.31, 0.0), (-1.81, -14.31, 0.0), (-1.82, -13.71, 0.0), (-1.849, -13.71, 0.0), (-1.846, -13.53, 0.0), (-1.82, -13.52, 0.0), (-1.817, -12.55, 0.0), (-1.828, -12.48, 0.0), (-1.846, -12.47, 0.0), (-1.842, -12.32, 0.0), (-1.799, -12.29, 0.0), (-1.838, -11.81, 0.0), (-1.838, -11.56, 0.0), (-1.828, -11.55, 0.0), (-1.817, -11.16, 0.0), (-1.791, -11.15, 0.0), (-1.781, -10.89, 0.0), (-1.838, -10.91, 0.0), (-1.848, -10.79, 0.0), (-1.852, -10.73, 0.0), (-0.9148, -10.06, 0.0), (-1.293, -9.953, 0.0), (-1.427, -9.897, 0.0), (-1.515, -10.15, 0.0), (-1.591, -10.18, 0.0), (-1.591, -10.28, 0.0), (-1.869, -10.61, 0.0), (-1.846, -10.71, 0.0)], [], [(1, 0, 86, 87, 88, 89, 90, 91, 92, 93, 85, 84, 83, 82, 81, 80, 79, 78, 77, 76, 75, 74, 73, 72, 71, 70, 69, 68, 67, 66, 65, 64, 63, 62, 61, 60, 59, 58, 57, 56, 55, 54, 53, 52, 51, 50, 49, 48, 47, 46, 45, 44, 43, 42, 41, 40, 39, 38, 37, 36, 35, 34, 33, 32, 31, 30, 29, 28, 27, 26, 25, 24, 23, 22, 21, 20, 19, 18, 17, 16, 15, 14, 13, 12, 11, 10, 9, 8, 7, 6, 5, 4, 3, 2), (55, 56, 150, 149), (29, 30, 124, 123), (3, 4, 98, 97), (82, 83, 177, 176), (56, 57, 151, 150), (30, 31, 125, 124), (4, 5, 99, 98), (83, 84, 178, 177), (57, 58, 152, 151), (31, 32, 126, 125), (5, 6, 100, 99), (84, 85, 179, 178), (58, 59, 153, 152), (32, 33, 127, 126), (6, 7, 101, 100), (0, 1, 95, 94), (59, 60, 154, 153), (33, 34, 128, 127), (7, 8, 102, 101), (86, 0, 94, 180), (60, 61, 155, 154), (34, 35, 129, 128), (8, 9, 103, 102), (87, 86, 180, 181), (61, 62, 156, 155), (35, 36, 130, 129), (9, 10, 104, 103), (88, 87, 181, 182), (62, 63, 157, 156), (36, 37, 131, 130), (10, 11, 105, 104), (89, 88, 182, 183), (63, 64, 158, 157), (37, 38, 132, 131), (11, 12, 106, 105), (90, 89, 183, 184), (64, 65, 159, 158), (38, 39, 133, 132), (12, 13, 107, 106), (91, 90, 184, 185), (65, 66, 160, 159), (39, 40, 134, 133), (13, 14, 108, 107), (92, 91, 185, 186), (66, 67, 161, 160), (40, 41, 135, 134), (14, 15, 109, 108), (93, 92, 186, 187), (67, 68, 162, 161), (41, 42, 136, 135), (15, 16, 110, 109), (85, 93, 187, 179), (68, 69, 163, 162), (42, 43, 137, 136), (16, 17, 111, 110), (69, 70, 164, 163), (43, 44, 138, 137), (17, 18, 112, 111), (70, 71, 165, 164), (44, 45, 139, 138), (18, 19, 113, 112), (71, 72, 166, 165), (45, 46, 140, 139), (19, 20, 114, 113), (72, 73, 167, 166), (46, 47, 141, 140), (20, 21, 115, 114), (73, 74, 168, 167), (47, 48, 142, 141), (21, 22, 116, 115), (74, 75, 169, 168), (48, 49, 143, 142), (22, 23, 117, 116), (75, 76, 170, 169), (49, 50, 144, 143), (23, 24, 118, 117), (76, 77, 171, 170), (50, 51, 145, 144), (24, 25, 119, 118), (77, 78, 172, 171), (51, 52, 146, 145), (25, 26, 120, 119), (78, 79, 173, 172), (52, 53, 147, 146), (26, 27, 121, 120), (79, 80, 174, 173), (53, 54, 148, 147), (27, 28, 122, 121), (1, 2, 96, 95), (80, 81, 175, 174), (54, 55, 149, 148), (28, 29, 123, 122), (2, 3, 97, 96), (81, 82, 176, 175)])
_uv = me_plane_001.uv_layers.new(name='UVMap')
_uv.uv.foreach_set('vector', [0.0, 0.0, 0.0, 0.0, 0.0, 0.0, 0.0, 0.0, 0.0, 0.0, 0.0, 0.0, 0.0, 0.0, 0.0, 0.0, 0.0, 0.0, 0.0, 0.0, 0.0, 0.0, 0.0, 0.0, 0.0, 0.0, 0.0, 0.0, 0.0, 0.0, 0.0, 0.0, 0.0, 0.0, 0.0, 0.0, 0.0, 0.0, 0.0, 0.0, 0.0, 0.0, 0.0, 0.0, 0.0, 0.0, 0.0, 0.0, 0.0, 0.0, 0.0, 0.0, 0.0, 0.0, 0.0, 0.0, 0.0, 0.0, 0.0, 0.0, 0.0, 0.0, 0.0, 0.0, 0.0, 0.0, 0.0, 0.0, 0.0, 0.0, 0.0, 0.0, 0.0, 0.0, 0.0, 0.0, 0.0, 0.0, 0.0, 0.0, 0.0, 0.0, 0.0, 0.0, 0.0, 0.0, 0.0, 0.0, 0.0, 0.0, 0.0, 0.0, 0.0, 0.0, 0.0, 0.0, 0.0, 0.0, 0.0, 0.0, 0.0, 0.0, 0.0, 0.0, 0.0, 0.0, 0.0, 0.0, 0.0, 0.0, 0.0, 0.0, 0.0, 0.0, 0.0, 0.0, 0.0, 0.0, 0.0, 0.0, 0.0, 0.0, 0.0, 0.0, 0.0, 0.0, 0.0, 0.0, 0.0, 0.0, 0.0, 0.0, 0.0, 0.0, 0.0, 0.0, 0.0, 0.0, 0.0, 0.0, 0.0, 0.0, 0.0, 0.0, 0.0, 0.0, 0.0, 0.0, 0.0, 0.0, 0.0, 0.0, 0.0, 0.0, 0.0, 0.0, 0.0, 0.0, 0.0, 0.0, 0.0, 0.0, 0.0, 0.0, 0.0, 0.0, 0.0, 0.0, 0.0, 0.0, 0.0, 0.0, 0.0, 0.0, 0.0, 0.0, 0.0, 0.0, 0.0, 0.0, 0.0, 0.0, 0.0, 0.0, 0.0, 0.0, 0.0, 0.0, 0.0, 0.0, 0.0, 0.0, 0.0, 0.0, 0.0, 0.0, 0.0, 0.0, 0.0, 0.0, 0.0, 0.0, 0.0, 0.0, 0.0, 0.0, 0.0, 0.0, 0.0, 0.0, 0.0, 0.0, 0.0, 0.0, 0.0, 0.0, 0.0, 0.0, 0.0, 0.0, 0.0, 0.0, 0.0, 0.0, 0.0, 0.0, 0.0, 0.0, 0.0, 0.0, 0.0, 0.0, 0.0, 0.0, 0.0, 0.0, 0.0, 0.0, 0.0, 0.0, 0.0, 0.0, 0.0, 0.0, 0.0, 0.0, 0.0, 0.0, 0.0, 0.0, 0.0, 0.0, 0.0, 0.0, 0.0, 0.0, 0.0, 0.0, 0.0, 0.0, 0.0, 0.0, 0.0, 0.0, 0.0, 0.0, 0.0, 0.0, 0.0, 0.0, 0.0, 0.0, 0.0, 0.0, 0.0, 0.0, 0.0, 0.0, 0.0, 0.0, 0.0, 0.0, 0.0, 0.0, 0.0, 0.0, 0.0, 0.0, 0.0, 0.0, 0.0, 0.0, 0.0, 0.0, 0.0, 0.0, 0.0, 0.0, 0.0, 0.0, 0.0, 0.0, 0.0, 0.0, 0.0, 0.0, 0.0, 0.0, 0.0, 0.0, 0.0, 0.0, 0.0, 0.0, 0.0, 0.0, 0.0, 0.0, 0.0, 0.0, 0.0, 0.0, 0.0, 0.0, 0.0, 0.0, 0.0, 0.0, 0.0, 0.0, 0.0, 0.0, 0.0, 0.0, 0.0, 0.0, 0.0, 0.0, 0.0, 0.0, 0.0, 0.0, 0.0, 0.0, 0.0, 0.0, 0.0, 0.0, 0.0, 0.0, 0.0, 0.0, 0.0, 0.0, 0.0, 0.0, 0.0, 0.0, 0.0, 0.0, 0.0, 0.0, 0.0, 0.0, 0.0, 0.0, 0.0, 0.0, 0.0, 0.0, 0.0, 0.0, 0.0, 0.0, 0.0, 0.0, 0.0, 0.0, 0.0, 0.0, 0.0, 0.0, 0.0, 0.0, 0.0, 0.0, 0.0, 0.0, 0.0, 0.0, 0.0, 0.0, 0.0, 0.0, 0.0, 0.0, 0.0, 0.0, 0.0, 0.0, 0.0, 0.0, 0.0, 0.0, 0.0, 0.0, 0.0, 0.0, 0.0, 0.0, 0.0, 0.0, 0.0, 0.0, 0.0, 0.0, 0.0, 0.0, 0.0, 0.0, 0.0, 0.0, 0.0, 0.0, 0.0, 0.0, 0.0, 0.0, 0.0, 0.0, 0.0, 0.0, 0.0, 0.0, 0.0, 0.0, 0.0, 0.0, 0.0, 0.0, 0.0, 0.0, 0.0, 0.0, 0.0, 0.0, 0.0, 0.0, 0.0, 0.0, 0.0, 0.0, 0.0, 0.0, 0.0, 0.0, 0.0, 0.0, 0.0, 0.0, 0.0, 0.0, 0.0, 0.0, 0.0, 0.0, 0.0, 0.0, 0.0, 0.0, 0.0, 0.0, 0.0, 0.0, 0.0, 0.0, 0.0, 0.0, 0.0, 0.0, 0.0, 0.0, 0.0, 0.0, 0.0, 0.0, 0.0, 0.0, 0.0, 0.0, 0.0, 0.0, 0.0, 0.0, 0.0, 0.0, 0.0, 0.0, 0.0, 0.0, 0.0, 0.0, 0.0, 0.0, 0.0, 0.0, 0.0, 0.0, 0.0, 0.0, 0.0, 0.0, 0.0, 0.0, 0.0, 0.0, 0.0, 0.0, 0.0, 0.0, 0.0, 0.0, 0.0, 0.0, 0.0, 0.0, 0.0, 0.0, 0.0, 0.0, 0.0, 0.0, 0.0, 0.0, 0.0, 0.0, 0.0, 0.0, 0.0, 0.0, 0.0, 0.0, 0.0, 0.0, 0.0, 0.0, 0.0, 0.0, 0.0, 0.0, 0.0, 0.0, 0.0, 0.0, 0.0, 0.0, 0.0, 0.0, 0.0, 0.0, 0.0, 0.0, 0.0, 0.0, 0.0, 0.0, 0.0, 0.0, 0.0, 0.0, 0.0, 0.0, 0.0, 0.0, 0.0, 0.0, 0.0, 0.0, 0.0, 0.0, 0.0, 0.0, 0.0, 0.0, 0.0, 0.0, 0.0, 0.0, 0.0, 0.0, 0.0, 0.0, 0.0, 0.0, 0.0, 0.0, 0.0, 0.0, 0.0, 0.0, 0.0, 0.0, 0.0, 0.0, 0.0, 0.0, 0.0, 0.0, 0.0, 0.0, 0.0, 0.0, 0.0, 0.0, 0.0, 0.0, 0.0, 0.0, 0.0, 0.0, 0.0, 0.0, 0.0, 0.0, 0.0, 0.0, 0.0, 0.0, 0.0, 0.0, 0.0, 0.0, 0.0, 0.0, 0.0, 0.0, 0.0, 0.0, 0.0, 0.0, 0.0, 0.0, 0.0, 0.0, 0.0, 0.0, 0.0, 0.0, 0.0, 0.0, 0.0, 0.0, 0.0, 0.0, 0.0, 0.0, 0.0, 0.0, 0.0, 0.0, 0.0, 0.0, 0.0, 0.0, 0.0, 0.0, 0.0, 0.0, 0.0, 0.0, 0.0, 0.0, 0.0, 0.0, 0.0, 0.0, 0.0, 0.0, 0.0, 0.0, 0.0, 0.0, 0.0, 0.0, 0.0, 0.0, 0.0, 0.0, 0.0, 0.0, 0.0, 0.0, 0.0, 0.0, 0.0, 0.0, 0.0, 0.0, 0.0, 0.0, 0.0, 0.0, 0.0, 0.0, 0.0, 0.0, 0.0, 0.0, 0.0, 0.0, 0.0, 0.0, 0.0, 0.0, 0.0, 0.0, 0.0, 0.0, 0.0, 0.0, 0.0, 0.0, 0.0, 0.0, 0.0, 0.0, 0.0, 0.0, 0.0, 0.0, 0.0, 0.0, 0.0, 0.0, 0.0, 0.0, 0.0, 0.0, 0.0, 0.0, 0.0, 0.0, 0.0, 0.0, 0.0, 0.0, 0.0, 0.0, 0.0, 0.0, 0.0, 0.0, 0.0, 0.0, 0.0, 0.0, 0.0, 0.0, 0.0, 0.0, 0.0, 0.0, 0.0, 0.0, 0.0, 0.0, 0.0, 0.0, 0.0, 0.0, 0.0, 0.0, 0.0, 0.0, 0.0, 0.0, 0.0, 0.0, 0.0, 0.0, 0.0, 0.0, 0.0, 0.0, 0.0, 0.0, 0.0, 0.0, 0.0, 0.0, 0.0, 0.0, 0.0, 0.0, 0.0, 0.0, 0.0, 0.0, 0.0, 0.0, 0.0, 0.0, 0.0, 0.0, 0.0, 0.0, 0.0, 0.0, 0.0, 0.0, 0.0, 0.0, 0.0, 0.0, 0.0, 0.0, 0.0, 0.0, 0.0, 0.0, 0.0, 0.0, 0.0, 0.0, 0.0, 0.0, 0.0, 0.0, 0.0, 0.0, 0.0, 0.0, 0.0, 0.0, 0.0, 0.0, 0.0, 0.0, 0.0, 0.0, 0.0, 0.0, 0.0, 0.0, 0.0, 0.0, 0.0, 0.0, 0.0, 0.0, 0.0, 0.0, 0.0, 0.0, 0.0, 0.0, 0.0, 0.0, 0.0, 0.0, 0.0, 0.0, 0.0, 0.0, 0.0, 0.0, 0.0, 0.0, 0.0, 0.0, 0.0, 0.0, 0.0, 0.0, 0.0, 0.0, 0.0, 0.0, 0.0, 0.0, 0.0, 0.0, 0.0, 0.0, 0.0, 0.0, 0.0, 0.0, 0.0, 0.0, 0.0, 0.0, 0.0, 0.0, 0.0, 0.0, 0.0, 0.0, 0.0, 0.0, 0.0, 0.0, 0.0, 0.0, 0.0, 0.0, 0.0, 0.0, 0.0, 0.0, 0.0, 0.0, 0.0, 0.0, 0.0, 0.0, 0.0, 0.0, 0.0, 0.0, 0.0, 0.0, 0.0, 0.0, 0.0, 0.0, 0.0, 0.0, 0.0, 0.0, 0.0, 0.0, 0.0, 0.0, 0.0, 0.0, 0.0, 0.0, 0.0, 0.0])
me_plane_001.use_remesh_fix_poles = True
me_plane_001.use_remesh_preserve_attributes = False
me_plane_001.update()

# ---- objects
ob_blade = bpy.data.objects.new('Blade', me_plane_003)
ob_cabe = bpy.data.objects.new('Cabe', me_plane_001)
ob_reference = bpy.data.objects.new('Reference', None)

# ---- transforms, parenting, visibility, modifiers, constraints
ob_blade.location = (-2.033, 0.09322, 7.401)
ob_blade.rotation_euler = (1.571, -0.0, 0.0)
_m = ob_blade.modifiers.new('Mirror', 'MIRROR')
_m.use_axis = (False, False, True)
_m.use_clip = True
ob_cabe.location = (-2.049, 0.09322, 7.04)
ob_cabe.rotation_euler = (1.571, -0.0, 0.0)
_m = ob_cabe.modifiers.new('Mirror', 'MIRROR')
_m.use_axis = (False, False, True)
_m.use_clip = True
ob_reference.location = (0.0, 0.0, 0.0)
ob_reference.rotation_euler = (1.571, -0.0, -0.0)
ob_reference.scale = (4.167, 4.167, 4.167)
ob_reference.empty_display_type = 'IMAGE'
ob_reference.empty_display_size = 5.0

# ---- collection membership
col_collection.objects.link(ob_blade)
col_collection.objects.link(ob_cabe)
col_collection.objects.link(ob_reference)

# ---- scene / render settings (as saved in the file)
scene.frame_start = 1; scene.frame_end = 250; scene.frame_set(0)
scene.render.engine = 'BLENDER_EEVEE_NEXT'
scene.cycles.sampling_pattern = 'TABULATED_SOBOL'
scene.cycles.use_light_tree = False
scene.view_settings.view_transform = 'Filmic'
bpy.context.view_layer.update()

# ---- added for rendering (the .blend has no active camera and no usable light): camera, sun
cam_auto = bpy.data.cameras.new('AutoCamera')
cam_auto.lens = 50.0
cam_auto.sensor_width = 36.0
cam_auto.clip_end = 1000.0
ob_auto_camera = bpy.data.objects.new('AutoCamera', cam_auto)
scene.collection.objects.link(ob_auto_camera)
ob_auto_camera.location = (16.2125, -23.2855, 15.6439)
ob_auto_camera.rotation_euler = (1.09748, -7.21219e-08, 0.694738)
scene.camera = ob_auto_camera
light_auto_sun = bpy.data.lights.new('AutoSun', 'SUN')
light_auto_sun.energy = 3.0
light_auto_sun.angle = 0.0523599
ob_auto_sun = bpy.data.objects.new('AutoSun', light_auto_sun)
scene.collection.objects.link(ob_auto_sun)
ob_auto_sun.rotation_euler = (0.872665, 0.174533, 0.523599)
bpy.context.view_layer.update()
